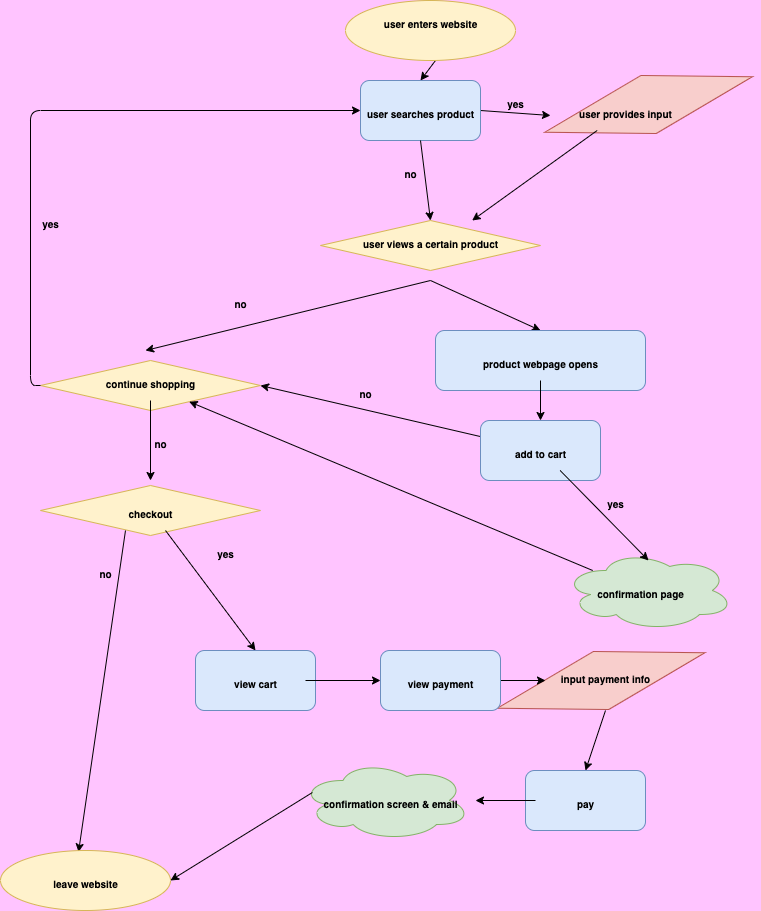

The diagram above was exported from draw.io. Its source (the exported page's mxGraphModel, read from the mxfile embedded in the PNG):
<mxGraphModel dx="888" dy="629" grid="0" gridSize="10" guides="1" tooltips="1" connect="1" arrows="1" fold="1" page="1" pageScale="1" pageWidth="850" pageHeight="1100" background="#FFC4FF" math="0" shadow="0">
  <root>
    <mxCell id="0" />
    <mxCell id="1" parent="0" />
    <mxCell id="124" value="" style="ellipse;shape=cloud;whiteSpace=wrap;html=1;fillColor=#d5e8d4;strokeColor=#82b366;" vertex="1" parent="1">
      <mxGeometry x="345" y="770" width="170" height="80" as="geometry" />
    </mxCell>
    <mxCell id="123" value="" style="ellipse;shape=cloud;whiteSpace=wrap;html=1;fillColor=#d5e8d4;strokeColor=#82b366;" vertex="1" parent="1">
      <mxGeometry x="608.03" y="560" width="170" height="80" as="geometry" />
    </mxCell>
    <mxCell id="122" value="" style="rhombus;whiteSpace=wrap;html=1;fontSize=10;rotation=-15;fillColor=#f8cecc;strokeColor=#b85450;" parent="1" vertex="1">
      <mxGeometry x="538.03" y="660" width="215" height="60" as="geometry" />
    </mxCell>
    <mxCell id="116" value="" style="rhombus;whiteSpace=wrap;html=1;fontSize=10;fillColor=#fff2cc;strokeColor=#d6b656;" parent="1" vertex="1">
      <mxGeometry x="85" y="495" width="220" height="50" as="geometry" />
    </mxCell>
    <mxCell id="109" value="" style="rhombus;whiteSpace=wrap;html=1;fontSize=10;fillColor=#fff2cc;strokeColor=#d6b656;" parent="1" vertex="1">
      <mxGeometry x="85" y="370" width="220" height="50" as="geometry" />
    </mxCell>
    <mxCell id="108" value="" style="rhombus;whiteSpace=wrap;html=1;fontSize=10;rotation=-15;fillColor=#f8cecc;strokeColor=#b85450;" parent="1" vertex="1">
      <mxGeometry x="585.53" y="84.01" width="215" height="60" as="geometry" />
    </mxCell>
    <mxCell id="107" value="" style="rhombus;whiteSpace=wrap;html=1;fontSize=10;fillColor=#fff2cc;strokeColor=#d6b656;" parent="1" vertex="1">
      <mxGeometry x="365" y="230" width="220" height="50" as="geometry" />
    </mxCell>
    <mxCell id="13" style="edgeStyle=none;html=1;exitX=0.5;exitY=1;exitDx=0;exitDy=0;entryX=0.5;entryY=0;entryDx=0;entryDy=0;fontSize=10;" parent="1" target="6" edge="1">
      <mxGeometry relative="1" as="geometry">
        <mxPoint x="480" y="70" as="sourcePoint" />
      </mxGeometry>
    </mxCell>
    <mxCell id="34" style="edgeStyle=none;html=1;exitX=1;exitY=0.5;exitDx=0;exitDy=0;entryX=0;entryY=0.5;entryDx=0;entryDy=0;fontSize=10;" parent="1" source="6" edge="1">
      <mxGeometry relative="1" as="geometry">
        <mxPoint x="595" y="125" as="targetPoint" />
      </mxGeometry>
    </mxCell>
    <mxCell id="6" value="" style="rounded=1;whiteSpace=wrap;html=1;fillColor=#dae8fc;strokeColor=#6c8ebf;" parent="1" vertex="1">
      <mxGeometry x="405" y="90" width="120" height="60" as="geometry" />
    </mxCell>
    <mxCell id="7" value="&lt;span style=&quot;font-size: 10px;&quot;&gt;user searches product&lt;/span&gt;" style="text;strokeColor=none;fillColor=none;html=1;fontSize=24;fontStyle=1;verticalAlign=middle;align=center;fontColor=#000000;" parent="1" vertex="1">
      <mxGeometry x="415" y="100" width="100" height="40" as="geometry" />
    </mxCell>
    <mxCell id="43" style="edgeStyle=none;html=1;entryX=0.5;entryY=0;entryDx=0;entryDy=0;fontSize=10;exitX=0.5;exitY=1;exitDx=0;exitDy=0;" parent="1" target="26" edge="1">
      <mxGeometry relative="1" as="geometry">
        <mxPoint x="475" y="290" as="sourcePoint" />
      </mxGeometry>
    </mxCell>
    <mxCell id="17" value="&lt;font style=&quot;font-size: 10px;&quot;&gt;user views a certain product&lt;br&gt;&lt;/font&gt;" style="text;strokeColor=none;fillColor=none;html=1;fontSize=24;fontStyle=1;verticalAlign=middle;align=center;fontColor=#000000;" parent="1" vertex="1">
      <mxGeometry x="425" y="230" width="100" height="40" as="geometry" />
    </mxCell>
    <mxCell id="46" style="edgeStyle=none;html=1;exitX=0.5;exitY=1;exitDx=0;exitDy=0;entryX=0.5;entryY=0;entryDx=0;entryDy=0;fontSize=10;" parent="1" edge="1">
      <mxGeometry relative="1" as="geometry">
        <mxPoint x="475" y="290" as="sourcePoint" />
        <mxPoint x="190" y="360" as="targetPoint" />
      </mxGeometry>
    </mxCell>
    <mxCell id="26" value="" style="rounded=1;whiteSpace=wrap;html=1;fillColor=#dae8fc;strokeColor=#6c8ebf;" parent="1" vertex="1">
      <mxGeometry x="480" y="340" width="210" height="60" as="geometry" />
    </mxCell>
    <mxCell id="53" style="edgeStyle=none;html=1;entryX=0.5;entryY=0;entryDx=0;entryDy=0;fontSize=10;" parent="1" source="27" target="49" edge="1">
      <mxGeometry relative="1" as="geometry" />
    </mxCell>
    <mxCell id="27" value="&lt;font style=&quot;font-size: 10px;&quot;&gt;product webpage opens&lt;/font&gt;" style="text;strokeColor=none;fillColor=none;html=1;fontSize=24;fontStyle=1;verticalAlign=middle;align=center;fontColor=#000000;" parent="1" vertex="1">
      <mxGeometry x="535" y="350" width="100" height="40" as="geometry" />
    </mxCell>
    <mxCell id="99" value="" style="edgeStyle=none;html=1;fontSize=10;" parent="1" edge="1">
      <mxGeometry relative="1" as="geometry">
        <mxPoint x="641.6666666666667" y="140" as="sourcePoint" />
        <mxPoint x="516.6666666666667" y="230" as="targetPoint" />
      </mxGeometry>
    </mxCell>
    <mxCell id="35" style="edgeStyle=none;html=1;entryX=0.5;entryY=0;entryDx=0;entryDy=0;fontSize=10;exitX=0.5;exitY=1;exitDx=0;exitDy=0;" parent="1" source="6" edge="1">
      <mxGeometry relative="1" as="geometry">
        <mxPoint x="470" y="160" as="sourcePoint" />
        <mxPoint x="475" y="230" as="targetPoint" />
      </mxGeometry>
    </mxCell>
    <mxCell id="33" value="&lt;font style=&quot;font-size: 10px;&quot;&gt;user provides input&lt;/font&gt;" style="text;strokeColor=none;fillColor=none;html=1;fontSize=24;fontStyle=1;verticalAlign=middle;align=center;fontColor=#000000;" parent="1" vertex="1">
      <mxGeometry x="620" y="100" width="100" height="40" as="geometry" />
    </mxCell>
    <mxCell id="59" style="edgeStyle=orthogonalEdgeStyle;html=1;entryX=0;entryY=0.5;entryDx=0;entryDy=0;fontSize=10;exitX=0;exitY=0.5;exitDx=0;exitDy=0;" parent="1" source="109" target="6" edge="1">
      <mxGeometry relative="1" as="geometry">
        <mxPoint x="125" y="390" as="sourcePoint" />
      </mxGeometry>
    </mxCell>
    <mxCell id="64" style="edgeStyle=none;html=1;entryX=0.5;entryY=0;entryDx=0;entryDy=0;fontSize=10;" parent="1" source="45" edge="1">
      <mxGeometry relative="1" as="geometry">
        <mxPoint x="195" y="490" as="targetPoint" />
      </mxGeometry>
    </mxCell>
    <mxCell id="45" value="&lt;font style=&quot;font-size: 10px;&quot;&gt;continue shopping&lt;/font&gt;" style="text;strokeColor=none;fillColor=none;html=1;fontSize=24;fontStyle=1;verticalAlign=middle;align=center;fontColor=#000000;" parent="1" vertex="1">
      <mxGeometry x="145" y="370" width="100" height="40" as="geometry" />
    </mxCell>
    <mxCell id="113" style="edgeStyle=none;html=1;entryX=1;entryY=0.5;entryDx=0;entryDy=0;fontSize=10;" parent="1" source="49" target="109" edge="1">
      <mxGeometry relative="1" as="geometry" />
    </mxCell>
    <mxCell id="49" value="" style="rounded=1;whiteSpace=wrap;html=1;fillColor=#dae8fc;strokeColor=#6c8ebf;" parent="1" vertex="1">
      <mxGeometry x="525" y="430" width="120" height="60" as="geometry" />
    </mxCell>
    <mxCell id="111" style="edgeStyle=none;html=1;entryX=0.5;entryY=0;entryDx=0;entryDy=0;fontSize=10;" parent="1" source="50" edge="1">
      <mxGeometry relative="1" as="geometry">
        <mxPoint x="693.03" y="570" as="targetPoint" />
      </mxGeometry>
    </mxCell>
    <mxCell id="50" value="&lt;font style=&quot;font-size: 10px;&quot;&gt;add to cart&lt;/font&gt;" style="text;strokeColor=none;fillColor=none;html=1;fontSize=24;fontStyle=1;verticalAlign=middle;align=center;fontColor=#000000;" parent="1" vertex="1">
      <mxGeometry x="535" y="440" width="100" height="40" as="geometry" />
    </mxCell>
    <mxCell id="120" style="edgeStyle=none;html=1;fontSize=10;" parent="1" source="55" target="109" edge="1">
      <mxGeometry relative="1" as="geometry" />
    </mxCell>
    <mxCell id="55" value="&lt;font style=&quot;font-size: 10px;&quot;&gt;confirmation page&lt;/font&gt;" style="text;strokeColor=none;fillColor=none;html=1;fontSize=24;fontStyle=1;verticalAlign=middle;align=center;fontColor=#000000;" parent="1" vertex="1">
      <mxGeometry x="635" y="580" width="100" height="40" as="geometry" />
    </mxCell>
    <mxCell id="78" style="edgeStyle=none;html=1;entryX=0.5;entryY=0;entryDx=0;entryDy=0;fontSize=10;" parent="1" source="61" target="76" edge="1">
      <mxGeometry relative="1" as="geometry" />
    </mxCell>
    <mxCell id="61" value="&lt;font style=&quot;font-size: 10px;&quot;&gt;checkout&lt;/font&gt;" style="text;strokeColor=none;fillColor=none;html=1;fontSize=24;fontStyle=1;verticalAlign=middle;align=center;fontColor=#000000;" parent="1" vertex="1">
      <mxGeometry x="145" y="500" width="100" height="40" as="geometry" />
    </mxCell>
    <mxCell id="75" style="edgeStyle=none;html=1;entryX=0.459;entryY=0.025;entryDx=0;entryDy=0;fontSize=10;entryPerimeter=0;exitX=0.25;exitY=1;exitDx=0;exitDy=0;" parent="1" source="61" target="96" edge="1">
      <mxGeometry relative="1" as="geometry">
        <mxPoint x="172.7891625615764" y="780" as="sourcePoint" />
        <mxPoint x="180" y="850" as="targetPoint" />
      </mxGeometry>
    </mxCell>
    <mxCell id="76" value="" style="rounded=1;whiteSpace=wrap;html=1;fillColor=#dae8fc;strokeColor=#6c8ebf;" parent="1" vertex="1">
      <mxGeometry x="240" y="660" width="120" height="60" as="geometry" />
    </mxCell>
    <mxCell id="81" style="edgeStyle=none;html=1;entryX=0;entryY=0.5;entryDx=0;entryDy=0;fontSize=10;" parent="1" source="77" target="79" edge="1">
      <mxGeometry relative="1" as="geometry" />
    </mxCell>
    <mxCell id="77" value="&lt;font style=&quot;font-size: 10px;&quot;&gt;view cart&lt;br&gt;&lt;/font&gt;" style="text;strokeColor=none;fillColor=none;html=1;fontSize=24;fontStyle=1;verticalAlign=middle;align=center;fontColor=#000000;" parent="1" vertex="1">
      <mxGeometry x="250" y="670" width="100" height="40" as="geometry" />
    </mxCell>
    <mxCell id="84" style="edgeStyle=none;html=1;entryX=0;entryY=0.5;entryDx=0;entryDy=0;fontSize=10;" parent="1" source="79" edge="1">
      <mxGeometry relative="1" as="geometry">
        <mxPoint x="590" y="690" as="targetPoint" />
      </mxGeometry>
    </mxCell>
    <mxCell id="79" value="" style="rounded=1;whiteSpace=wrap;html=1;fillColor=#dae8fc;strokeColor=#6c8ebf;" parent="1" vertex="1">
      <mxGeometry x="425" y="660" width="120" height="60" as="geometry" />
    </mxCell>
    <mxCell id="80" value="&lt;font style=&quot;font-size: 10px;&quot;&gt;view payment&lt;br&gt;&lt;/font&gt;" style="text;strokeColor=none;fillColor=none;html=1;fontSize=24;fontStyle=1;verticalAlign=middle;align=center;fontColor=#000000;" parent="1" vertex="1">
      <mxGeometry x="435" y="670" width="100" height="40" as="geometry" />
    </mxCell>
    <mxCell id="89" style="edgeStyle=none;html=1;exitX=0.5;exitY=1;exitDx=0;exitDy=0;entryX=0.5;entryY=0;entryDx=0;entryDy=0;fontSize=10;" parent="1" target="85" edge="1">
      <mxGeometry relative="1" as="geometry">
        <mxPoint x="650" y="720" as="sourcePoint" />
      </mxGeometry>
    </mxCell>
    <mxCell id="83" value="&lt;font style=&quot;font-size: 10px;&quot;&gt;input payment info&lt;br&gt;&lt;/font&gt;" style="text;strokeColor=none;fillColor=none;html=1;fontSize=24;fontStyle=1;verticalAlign=middle;align=center;fontColor=#000000;" parent="1" vertex="1">
      <mxGeometry x="600" y="665" width="100" height="40" as="geometry" />
    </mxCell>
    <mxCell id="85" value="" style="rounded=1;whiteSpace=wrap;html=1;fillColor=#dae8fc;strokeColor=#6c8ebf;" parent="1" vertex="1">
      <mxGeometry x="570" y="780" width="120" height="60" as="geometry" />
    </mxCell>
    <mxCell id="92" style="edgeStyle=none;html=1;entryX=1;entryY=0.5;entryDx=0;entryDy=0;fontSize=10;" parent="1" source="86" edge="1">
      <mxGeometry relative="1" as="geometry">
        <mxPoint x="520" y="810" as="targetPoint" />
      </mxGeometry>
    </mxCell>
    <mxCell id="86" value="&lt;font style=&quot;font-size: 10px;&quot;&gt;pay&lt;br&gt;&lt;/font&gt;" style="text;strokeColor=none;fillColor=none;html=1;fontSize=24;fontStyle=1;verticalAlign=middle;align=center;fontColor=#000000;" parent="1" vertex="1">
      <mxGeometry x="580" y="790" width="100" height="40" as="geometry" />
    </mxCell>
    <mxCell id="93" style="edgeStyle=none;html=1;entryX=1;entryY=0.5;entryDx=0;entryDy=0;fontSize=10;exitX=0.07;exitY=0.4;exitDx=0;exitDy=0;exitPerimeter=0;" parent="1" source="124" target="96" edge="1">
      <mxGeometry relative="1" as="geometry">
        <mxPoint x="240" y="880" as="targetPoint" />
        <mxPoint x="343.125" y="840" as="sourcePoint" />
      </mxGeometry>
    </mxCell>
    <mxCell id="91" value="&lt;font style=&quot;font-size: 10px;&quot;&gt;confirmation screen &amp;amp; email&lt;br&gt;&lt;/font&gt;" style="text;strokeColor=none;fillColor=none;html=1;fontSize=24;fontStyle=1;verticalAlign=middle;align=center;fontColor=#000000;" parent="1" vertex="1">
      <mxGeometry x="385" y="790" width="100" height="40" as="geometry" />
    </mxCell>
    <mxCell id="94" value="" style="ellipse;whiteSpace=wrap;html=1;fontSize=10;fillColor=#fff2cc;strokeColor=#d6b656;" parent="1" vertex="1">
      <mxGeometry x="390" y="10" width="170" height="60" as="geometry" />
    </mxCell>
    <mxCell id="3" value="&lt;font style=&quot;font-size: 10px;&quot;&gt;user enters website&lt;/font&gt;" style="text;strokeColor=none;fillColor=none;html=1;fontSize=24;fontStyle=1;verticalAlign=middle;align=center;fontColor=#000000;" parent="1" vertex="1">
      <mxGeometry x="425" y="10" width="100" height="40" as="geometry" />
    </mxCell>
    <mxCell id="96" value="" style="ellipse;whiteSpace=wrap;html=1;fontSize=10;fillColor=#fff2cc;strokeColor=#d6b656;" parent="1" vertex="1">
      <mxGeometry x="45" y="860" width="170" height="60" as="geometry" />
    </mxCell>
    <mxCell id="74" value="&lt;font style=&quot;font-size: 10px;&quot;&gt;leave website&lt;br&gt;&lt;/font&gt;" style="text;strokeColor=none;fillColor=none;html=1;fontSize=24;fontStyle=1;verticalAlign=middle;align=center;fontColor=#000000;" parent="1" vertex="1">
      <mxGeometry x="80" y="870" width="100" height="40" as="geometry" />
    </mxCell>
    <mxCell id="97" value="&lt;font style=&quot;font-size: 10px;&quot;&gt;yes&lt;/font&gt;" style="text;strokeColor=none;fillColor=none;html=1;fontSize=24;fontStyle=1;verticalAlign=middle;align=center;fontColor=#000000;" parent="1" vertex="1">
      <mxGeometry x="510" y="90" width="100" height="40" as="geometry" />
    </mxCell>
    <mxCell id="100" value="&lt;font style=&quot;font-size: 10px;&quot;&gt;no&lt;/font&gt;" style="text;strokeColor=none;fillColor=none;html=1;fontSize=24;fontStyle=1;verticalAlign=middle;align=center;fontColor=#000000;" parent="1" vertex="1">
      <mxGeometry x="405" y="160" width="100" height="40" as="geometry" />
    </mxCell>
    <mxCell id="101" value="&lt;font style=&quot;font-size: 10px;&quot;&gt;no&lt;br&gt;&lt;/font&gt;" style="text;strokeColor=none;fillColor=none;html=1;fontSize=24;fontStyle=1;verticalAlign=middle;align=center;fontColor=#000000;" parent="1" vertex="1">
      <mxGeometry x="235" y="290" width="100" height="40" as="geometry" />
    </mxCell>
    <mxCell id="110" value="&lt;font style=&quot;font-size: 10px;&quot;&gt;yes&lt;br&gt;&lt;/font&gt;" style="text;strokeColor=none;fillColor=none;html=1;fontSize=24;fontStyle=1;verticalAlign=middle;align=center;fontColor=#000000;" parent="1" vertex="1">
      <mxGeometry x="45" y="210" width="100" height="40" as="geometry" />
    </mxCell>
    <mxCell id="112" value="&lt;font style=&quot;font-size: 10px;&quot;&gt;yes&lt;br&gt;&lt;/font&gt;" style="text;strokeColor=none;fillColor=none;html=1;fontSize=24;fontStyle=1;verticalAlign=middle;align=center;fontColor=#000000;" parent="1" vertex="1">
      <mxGeometry x="610" y="490" width="100" height="40" as="geometry" />
    </mxCell>
    <mxCell id="114" value="&lt;font style=&quot;font-size: 10px;&quot;&gt;no&lt;br&gt;&lt;/font&gt;" style="text;strokeColor=none;fillColor=none;html=1;fontSize=24;fontStyle=1;verticalAlign=middle;align=center;fontColor=#000000;" parent="1" vertex="1">
      <mxGeometry x="360" y="380" width="100" height="40" as="geometry" />
    </mxCell>
    <mxCell id="115" value="&lt;font style=&quot;font-size: 10px;&quot;&gt;no&lt;br&gt;&lt;/font&gt;" style="text;strokeColor=none;fillColor=none;html=1;fontSize=24;fontStyle=1;verticalAlign=middle;align=center;fontColor=#000000;" parent="1" vertex="1">
      <mxGeometry x="155" y="430" width="100" height="40" as="geometry" />
    </mxCell>
    <mxCell id="118" value="&lt;font style=&quot;font-size: 10px;&quot;&gt;no&lt;br&gt;&lt;/font&gt;" style="text;strokeColor=none;fillColor=none;html=1;fontSize=24;fontStyle=1;verticalAlign=middle;align=center;fontColor=#000000;" parent="1" vertex="1">
      <mxGeometry x="100" y="560" width="100" height="40" as="geometry" />
    </mxCell>
    <mxCell id="119" value="&lt;font style=&quot;font-size: 10px;&quot;&gt;yes&lt;br&gt;&lt;/font&gt;" style="text;strokeColor=none;fillColor=none;html=1;fontSize=24;fontStyle=1;verticalAlign=middle;align=center;fontColor=#000000;" parent="1" vertex="1">
      <mxGeometry x="220" y="540" width="100" height="40" as="geometry" />
    </mxCell>
  </root>
</mxGraphModel>